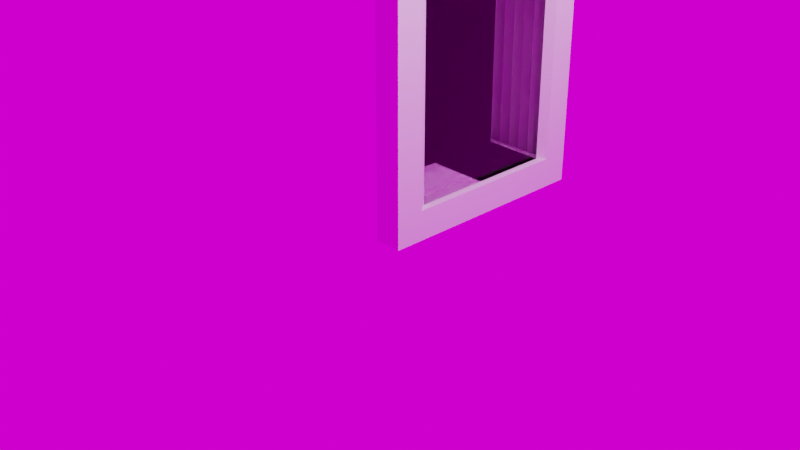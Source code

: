 # Source: Window.blend  (saved by Blender 3.1.7; exported with 4.5.12 LTS)
import bpy
from mathutils import Matrix  # noqa: F401  (used for matrix-valued properties, if any)

bpy.ops.wm.read_factory_settings(use_empty=True)
scene = bpy.context.scene
scene.name = 'Scene'

# ---- collections
col_collection = bpy.data.collections.new('Collection'); scene.collection.children.link(col_collection)

# ---- images (referenced by path relative to the original .blend; pixels are not part of the script)
import os
ASSET_DIR = os.environ.get("B2B_ASSET_DIR", "")  # directory of the original .blend (textures are referenced by path, not embedded)
HERE = os.path.dirname(os.path.abspath(__file__))  # packed textures are extracted next to this script under _unpacked/

def load_image(name, relpath, width, height, colorspace="sRGB"):
    """Load a texture the original file referenced (path relative to the .blend, or extracted next to this script)."""
    p = next((c for c in (os.path.join(HERE, relpath), os.path.join(ASSET_DIR, relpath)) if relpath and os.path.exists(c)), "")
    if p:
        img = bpy.data.images.load(p, check_existing=True)
        img.name = name
    else:  # same state as the original file: an image datablock whose file is absent (Cycles renders it pink)
        img = bpy.data.images.new(name, width, height)
        img.source = "FILE"
        img.filepath = "//" + (relpath or name)
    img.colorspace_settings.name = colorspace
    return img
img_orlando_stadium_4k_hdr = load_image('orlando_stadium_4k.hdr', 'orlando_stadium_4k.hdr', 1024, 1024, 'Linear Rec.709')

# ---- materials (node trees are filled in below, after node groups)
mat_glass = bpy.data.materials.new('Glass')
mat_glass.alpha_threshold = 0.0
mat_glass.use_raytrace_refraction = True
mat_glass.use_screen_refraction = True
mat_glass.thickness_mode = 'SLAB'
mat_glass.roughness = 0.0
mat_glass.line_color = (0.0, 0.0, 0.0, 1.0)

# ---- material node trees
mat_glass.use_nodes = True; mat_glass.node_tree.nodes.clear()
_N = mat_glass.node_tree.nodes; _L = mat_glass.node_tree.links
n0 = _N.new('ShaderNodeBsdfPrincipled'); n0.name = 'Principled BSDF'; n0.location = (-395, 262)
n0.distribution = 'GGX'
n0.subsurface_method = 'RANDOM_WALK_SKIN'
n0.inputs[2].default_value = 0.0
n0.inputs[3].default_value = 1.45
n0.inputs[18].default_value = 1.0
n0.inputs[20].default_value = 0.0
n0.inputs[27].default_value = (0.0, 0.0, 0.0, 1.0)
n0.inputs[28].default_value = 1.0
n1 = _N.new('ShaderNodeBsdfTransparent'); n1.name = 'Transparent BSDF'; n1.location = (-324, 374)
n2 = _N.new('ShaderNodeFresnel'); n2.name = 'Fresnel'; n2.location = (-328, 509)
n2.inputs[0].default_value = 1.45
n3 = _N.new('ShaderNodeValToRGB'); n3.name = 'ColorRamp'; n3.location = (-116, 596)
while len(n3.color_ramp.elements) > 1: n3.color_ramp.elements.remove(n3.color_ramp.elements[-1])
n3.color_ramp.elements[0].position = 0.0; n3.color_ramp.elements[0].color = (0.0, 0.0, 0.0, 1.0)
_e = n3.color_ramp.elements.new(1.0); _e.color = (1.0, 1.0, 1.0, 1.0)
n4 = _N.new('ShaderNodeMixShader'); n4.name = 'Mix Shader'; n4.location = (163, 302)
n5 = _N.new('ShaderNodeOutputMaterial'); n5.name = 'Material Output'; n5.location = (426, 306)
_L.new(n1.outputs[0], n4.inputs[1])
_L.new(n0.outputs[0], n4.inputs[2])
_L.new(n2.outputs[0], n3.inputs[0])
_L.new(n3.outputs[0], n4.inputs[0])
_L.new(n4.outputs[0], n5.inputs[0])
n5.is_active_output = True

# ---- world
world_world = bpy.data.worlds.new('World'); scene.world = world_world
world_world.use_nodes = True; world_world.node_tree.nodes.clear()
_N = world_world.node_tree.nodes; _L = world_world.node_tree.links
n0 = _N.new('ShaderNodeOutputWorld'); n0.name = 'World Output'; n0.location = (300, 300)
n1 = _N.new('ShaderNodeBackground'); n1.name = 'Background'; n1.location = (10, 300)
n2 = _N.new('ShaderNodeTexEnvironment'); n2.name = 'Environment Texture'; n2.location = (-280, 275)
n2.image = img_orlando_stadium_4k_hdr
_L.new(n1.outputs[0], n0.inputs[0])
_L.new(n2.outputs[0], n1.inputs[0])
n0.is_active_output = True
world_world.color = (0.05088, 0.05088, 0.05088)
world_world.use_sun_shadow = False
world_world.sun_shadow_jitter_overblur = 0.0

# ---- cameras
cam_camera = bpy.data.cameras.new('Camera')
cam_camera.clip_end = 100.0
cam_camera.ortho_scale = 7.314

# ---- lights
light_light = bpy.data.lights.new('Light', 'POINT')
light_light.transmission_factor = 0.0
light_light.energy = 1000.0
light_light.shadow_soft_size = 0.1
light_light.shadow_maximum_resolution = 0.006
light_light.use_absolute_resolution = True

# ---- meshes
me_cube_001 = bpy.data.meshes.new('Cube.001')
me_cube_001.from_pydata([(-0.6212, -0.6386, -1.0), (-0.6212, -0.6386, 0.3449), (-0.6212, 0.6386, -1.0), (-0.6212, 0.6386, 0.3449), (0.6212, -0.6386, -1.0), (0.6212, -0.6386, 0.3449), (0.6212, 0.6386, -1.0), (0.6212, 0.6386, 0.3449), (-0.6212, -0.6386, 9.153), (-0.6212, 0.6386, 9.153), (0.6212, 0.6386, 9.153), (0.6212, -0.6386, 9.153), (-0.6212, -0.6386, 10.32), (-0.6212, 0.6386, 10.32), (0.6212, 0.6386, 10.32), (0.6212, -0.6386, 10.32), (-0.6212, 8.428, 0.3449), (-0.6212, 8.428, -1.0), (0.6212, 8.428, -1.0), (0.6212, 8.428, 0.3449), (-0.6212, 8.428, 9.153), (0.6212, 8.428, 9.153), (-0.6212, 8.428, 10.32), (0.6212, 8.428, 10.32), (-0.6212, 9.582, 0.3449), (-0.6212, 9.582, -1.0), (0.6212, 9.582, -1.0), (0.6212, 9.582, 0.3449), (-0.6212, 9.582, 9.153), (0.6212, 9.582, 9.153), (-0.6212, 9.582, 10.32), (0.6212, 9.582, 10.32), (0.2751, 1.116, 9.153), (-0.2751, 1.125, 0.3449), (-0.2751, 1.12, 9.153), (0.2751, 1.116, 0.3449), (-0.2751, 8.128, 0.3449), (0.2751, 8.113, 0.3449), (-0.2751, 8.095, 9.153), (0.2751, 8.113, 9.153), (0.2751, 4.488, 9.153), (0.2751, 4.488, 0.3449), (-0.2751, 4.488, 0.3449), (-0.2751, 4.488, 9.153)], [(34, 32), (33, 42), (41, 35), (40, 32), (43, 34)], [(0, 1, 3, 2), (10, 9, 20, 21), (6, 7, 5, 4), (4, 5, 1, 0), (2, 6, 4, 0), (7, 3, 33, 35), (11, 10, 14, 15), (5, 7, 10, 11), (3, 1, 8, 9), (1, 5, 11, 8), (14, 13, 12, 15), (9, 8, 12, 13), (8, 11, 15, 12), (14, 10, 21, 23), (22, 23, 31, 30), (20, 22, 30, 28), (9, 13, 22, 20), (3, 7, 19, 16), (2, 3, 16, 17), (13, 14, 23, 22), (7, 6, 18, 19), (6, 2, 17, 18), (25, 24, 27, 26), (29, 28, 30, 31), (19, 18, 26, 27), (18, 17, 25, 26), (23, 21, 29, 31), (21, 20, 28, 29), (27, 24, 28, 29), (17, 16, 24, 25), (19, 27, 29, 21), (24, 16, 20, 28), (36, 37, 41, 42), (3, 9, 34, 33), (19, 21, 39, 37), (21, 20, 38, 39), (10, 7, 35, 32), (20, 16, 36, 38), (39, 38, 43, 40)])
_uv = me_cube_001.uv_layers.new(name='UVMap')
_uv.uv.foreach_set('vector', [0.9427, 0.0, 0.9427, 0.05941, 0.8838, 0.05941, 0.8838, 0.0, 0.5885, 0.895, 0.5312, 0.895, 0.5312, 0.551, 0.5885, 0.551, 0.0589, 0.0, 0.0589, 0.05941, 6.223e-08, 0.05941, 6.223e-08, 0.0, 0.4166, 0.5, 0.4166, 0.5594, 0.3592, 0.5594, 0.3592, 0.5, 0.4739, 0.895, 0.5312, 0.895, 0.5312, 0.9515, 0.4739, 0.9515, 0.8206, 0.9963, 0.7387, 0.9963, 0.7615, 0.9656, 0.7978, 0.9963, 0.0, 0.4485, 0.0589, 0.4485, 0.0589, 0.5, 0.0, 0.5, 6.223e-08, 0.05941, 0.0589, 0.05941, 0.0589, 0.4485, 0.0, 0.4485, 0.8838, 0.05941, 0.9427, 0.05941, 0.9427, 0.4485, 0.8838, 0.4485, 0.3592, 0.5594, 0.4166, 0.5594, 0.4166, 0.9485, 0.3592, 0.9485, 0.4166, 0.895, 0.4739, 0.895, 0.4739, 0.9515, 0.4166, 0.9515, 0.8838, 0.4485, 0.9427, 0.4485, 0.9427, 0.5, 0.8838, 0.5, 0.3592, 0.9485, 0.4166, 0.9485, 0.4166, 1.0, 0.3592, 1.0, 0.0589, 0.5, 0.0589, 0.4485, 0.4182, 0.4485, 0.4182, 0.5, 0.4739, 0.551, 0.4166, 0.551, 0.4166, 0.5, 0.4739, 0.5, 0.5245, 0.4485, 0.5245, 0.5, 0.4713, 0.5, 0.4713, 0.4485, 0.8838, 0.4485, 0.8838, 0.5, 0.5245, 0.5, 0.5245, 0.4485, 0.6458, 0.8441, 0.5885, 0.8441, 0.5885, 0.5, 0.6458, 0.5, 0.8838, 0.0, 0.8838, 0.05941, 0.5245, 0.05941, 0.5245, 0.0, 0.4739, 0.895, 0.4166, 0.895, 0.4166, 0.551, 0.4739, 0.551, 0.0589, 0.05941, 0.0589, 0.0, 0.4182, 5.96e-08, 0.4182, 0.05941, 0.5312, 0.895, 0.4739, 0.895, 0.4739, 0.551, 0.5312, 0.551, 1.0, 0.0, 1.0, 0.05941, 0.9427, 0.05941, 0.9427, 0.0, 0.9427, 0.4485, 1.0, 0.4485, 1.0, 0.5, 0.9427, 0.5, 0.4182, 0.05941, 0.4182, 5.96e-08, 0.4713, 5.96e-08, 0.4713, 0.05941, 0.5312, 0.551, 0.4739, 0.551, 0.4739, 0.5, 0.5312, 0.5, 0.4182, 0.5, 0.4182, 0.4485, 0.4713, 0.4485, 0.4713, 0.5, 0.5885, 0.551, 0.5312, 0.551, 0.5312, 0.5, 0.5885, 0.5, 0.9427, 0.05941, 1.0, 0.05941, 1.0, 0.4485, 0.9427, 0.4485, 0.5245, 0.0, 0.5245, 0.05941, 0.4713, 0.05941, 0.4713, 0.0, 0.4182, 0.05941, 0.4713, 0.05941, 0.4713, 0.4485, 0.4182, 0.4485, 0.4713, 0.05941, 0.5245, 0.05941, 0.5245, 0.4485, 0.4713, 0.4485, 0.7615, 0.5237, 0.7978, 0.5048, 0.7978, 0.7534, 0.7615, 0.7534, 0.8838, 0.05941, 0.8838, 0.4485, 0.8616, 0.4485, 0.8614, 0.05941, 0.08809, 0.2491, 0.3952, 0.2491, 0.3952, 0.2617, 0.08809, 0.2617, 0.8206, 0.5048, 0.9024, 0.5048, 0.8796, 0.5258, 0.8434, 0.5048, 0.3957, 0.2069, 0.08862, 0.2069, 0.08862, 0.1943, 0.3957, 0.1943, 0.3937, 0.3121, 0.08662, 0.3121, 0.08662, 0.2995, 0.3937, 0.2995, 0.8434, 0.5048, 0.8796, 0.5258, 0.8796, 0.7534, 0.8434, 0.7534])
me_cube_001.use_remesh_fix_poles = True
me_cube_001.use_remesh_preserve_attributes = False
me_cube_001.update()
me_cube_003 = bpy.data.meshes.new('Cube.003')
me_cube_003.from_pydata([(0.2751, 1.116, 9.153), (0.2751, 1.116, 0.3449), (0.2751, 8.113, 0.3449), (0.2751, 8.113, 9.153), (-0.2751, 1.125, 0.3449), (-0.2751, 1.12, 9.153), (-0.2751, 8.128, 0.3449), (-0.2751, 8.095, 9.153), (0.2751, 4.488, 9.153), (0.2751, 4.488, 0.3449), (-0.2751, 4.488, 0.3449), (-0.2751, 4.488, 9.153)], [(11, 8), (10, 9)], [(0, 1, 9, 8), (4, 5, 11, 10), (2, 3, 8, 9), (7, 6, 10, 11)])
_uv = me_cube_003.uv_layers.new(name='UVMap')
_uv.uv.foreach_set('vector', [0.0, 0.8891, 6.223e-08, 0.5, 0.1775, 0.5, 0.1775, 0.8891, 0.8614, 0.05941, 0.8616, 0.4485, 0.7062, 0.4485, 0.7062, 0.05941, 0.3592, 0.5, 0.3592, 0.8891, 0.1775, 0.8891, 0.1775, 0.5, 0.5399, 0.4485, 0.5384, 0.05941, 0.7062, 0.05941, 0.7062, 0.4485])
me_cube_003.materials.append(mat_glass)
me_cube_003.use_remesh_fix_poles = True
me_cube_003.use_remesh_preserve_attributes = False
me_cube_003.update()

# ---- objects
ob_light = bpy.data.objects.new('Light', light_light)
ob_camera = bpy.data.objects.new('Camera', cam_camera)
ob_cube = bpy.data.objects.new('Cube', me_cube_001)
ob_cube_001 = bpy.data.objects.new('Cube.001', me_cube_003)

# ---- transforms, parenting, visibility, modifiers, constraints
ob_light.location = (4.076, 1.005, 5.904)
ob_light.rotation_euler = (0.6503, 0.05522, 1.866)
ob_light.lock_rotations_4d = False
ob_light.empty_display_type = 'ARROWS'
ob_light.color = (0.0, 0.0, 0.0, 0.0)
ob_light.lineart.crease_threshold = 0.0
ob_camera.location = (7.359, -6.926, 4.958)
ob_camera.rotation_euler = (1.109, 0.0, 0.8149)
ob_camera.lock_rotations_4d = False
ob_camera.empty_display_type = 'ARROWS'
ob_camera.color = (0.0, 0.0, 0.0, 0.0)
ob_camera.display_type = 'WIRE'
ob_camera.lineart.crease_threshold = 0.0
ob_cube.location = (0.0, 0.0, 0.0)
ob_cube.scale = (0.2514, 0.2514, 0.2514)
ob_cube_001.location = (0.0, 0.0, 0.0)
ob_cube_001.scale = (0.2514, 0.2514, 0.2514)

# ---- collection membership
col_collection.objects.link(ob_light)
col_collection.objects.link(ob_camera)
col_collection.objects.link(ob_cube)
col_collection.objects.link(ob_cube_001)

# ---- scene / render settings (as saved in the file)
scene.camera = ob_camera
scene.frame_start = 1; scene.frame_end = 250; scene.frame_set(0)
scene.render.engine = 'BLENDER_EEVEE_NEXT'
scene.cycles.sampling_pattern = 'TABULATED_SOBOL'
scene.cycles.use_light_tree = False
scene.eevee.use_raytracing = True
scene.view_settings.view_transform = 'Filmic'
bpy.context.view_layer.update()

